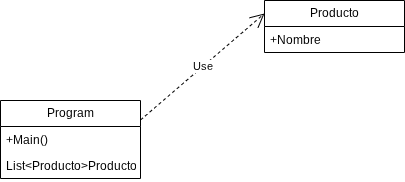

The diagram above was exported from draw.io. Its source (the exported page's mxGraphModel, read from the mxfile embedded in the PNG):
<mxGraphModel dx="1122" dy="606" grid="1" gridSize="10" guides="1" tooltips="1" connect="1" arrows="1" fold="1" page="1" pageScale="1" pageWidth="827" pageHeight="1169" math="0" shadow="0">
  <root>
    <mxCell id="0" />
    <mxCell id="1" parent="0" />
    <mxCell id="x74cvGGL9WPNeJ-bQCxT-3" parent="1" style="swimlane;fontStyle=0;childLayout=stackLayout;horizontal=1;startSize=26;fillColor=none;horizontalStack=0;resizeParent=1;resizeParentMax=0;resizeLast=0;collapsible=1;marginBottom=0;whiteSpace=wrap;html=1;" value="Producto" vertex="1">
      <mxGeometry height="52" width="140" x="344" y="60" as="geometry" />
    </mxCell>
    <mxCell id="x74cvGGL9WPNeJ-bQCxT-4" parent="x74cvGGL9WPNeJ-bQCxT-3" style="text;strokeColor=none;fillColor=none;align=left;verticalAlign=top;spacingLeft=4;spacingRight=4;overflow=hidden;rotatable=0;points=[[0,0.5],[1,0.5]];portConstraint=eastwest;whiteSpace=wrap;html=1;" value="+Nombre" vertex="1">
      <mxGeometry height="26" width="140" y="26" as="geometry" />
    </mxCell>
    <mxCell id="x74cvGGL9WPNeJ-bQCxT-11" parent="1" style="swimlane;fontStyle=0;childLayout=stackLayout;horizontal=1;startSize=26;fillColor=none;horizontalStack=0;resizeParent=1;resizeParentMax=0;resizeLast=0;collapsible=1;marginBottom=0;whiteSpace=wrap;html=1;" value="Program" vertex="1">
      <mxGeometry height="78" width="140" x="80" y="160" as="geometry" />
    </mxCell>
    <mxCell id="x74cvGGL9WPNeJ-bQCxT-12" parent="x74cvGGL9WPNeJ-bQCxT-11" style="text;strokeColor=none;fillColor=none;align=left;verticalAlign=top;spacingLeft=4;spacingRight=4;overflow=hidden;rotatable=0;points=[[0,0.5],[1,0.5]];portConstraint=eastwest;whiteSpace=wrap;html=1;" value="+Main()" vertex="1">
      <mxGeometry height="26" width="140" y="26" as="geometry" />
    </mxCell>
    <mxCell id="x74cvGGL9WPNeJ-bQCxT-13" parent="x74cvGGL9WPNeJ-bQCxT-11" style="text;strokeColor=none;fillColor=none;align=left;verticalAlign=top;spacingLeft=4;spacingRight=4;overflow=hidden;rotatable=0;points=[[0,0.5],[1,0.5]];portConstraint=eastwest;whiteSpace=wrap;html=1;" value="List&amp;lt;Producto&amp;gt;Productos" vertex="1">
      <mxGeometry height="26" width="140" y="52" as="geometry" />
    </mxCell>
    <mxCell id="x74cvGGL9WPNeJ-bQCxT-15" edge="1" parent="1" source="x74cvGGL9WPNeJ-bQCxT-11" style="endArrow=open;endSize=12;dashed=1;html=1;rounded=0;entryX=0;entryY=0.25;entryDx=0;entryDy=0;exitX=1;exitY=0.25;exitDx=0;exitDy=0;" target="x74cvGGL9WPNeJ-bQCxT-3" value="Use">
      <mxGeometry relative="1" width="160" as="geometry">
        <mxPoint x="330" y="320" as="sourcePoint" />
        <mxPoint x="490" y="320" as="targetPoint" />
      </mxGeometry>
    </mxCell>
  </root>
</mxGraphModel>